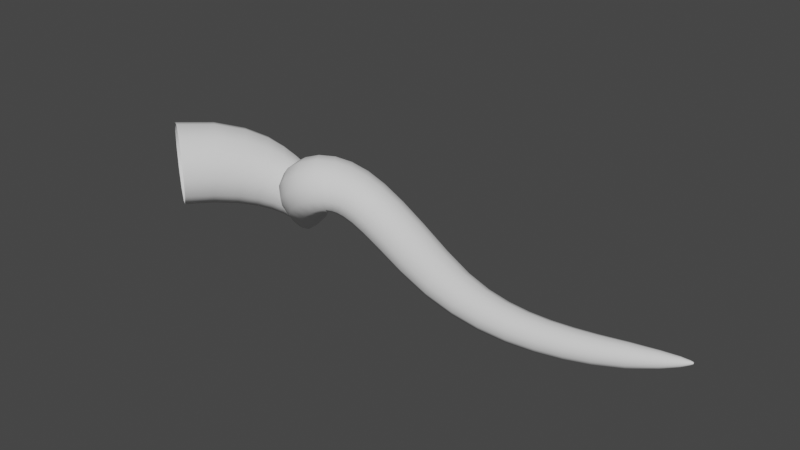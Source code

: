 # Source: Vine01.blend  (saved by Blender 2.92.15; exported with 4.5.12 LTS)
import bpy
from mathutils import Matrix  # noqa: F401  (used for matrix-valued properties, if any)

bpy.ops.wm.read_factory_settings(use_empty=True)
scene = bpy.context.scene
scene.name = 'Scene'

# ---- collections
col_collection = bpy.data.collections.new('Collection'); scene.collection.children.link(col_collection)

# ---- world
world_world = bpy.data.worlds.new('World'); scene.world = world_world
world_world.use_nodes = True; world_world.node_tree.nodes.clear()
_N = world_world.node_tree.nodes; _L = world_world.node_tree.links
n0 = _N.new('ShaderNodeOutputWorld'); n0.name = 'World Output'; n0.location = (300, 300)
n1 = _N.new('ShaderNodeBackground'); n1.name = 'Background'; n1.location = (10, 300)
n1.inputs[0].default_value = (0.05088, 0.05088, 0.05088, 1.0)
_L.new(n1.outputs[0], n0.inputs[0])
n0.is_active_output = True
world_world.color = (0.05088, 0.05088, 0.05088)
world_world.use_sun_shadow = False
world_world.sun_shadow_jitter_overblur = 0.0

# ---- meshes
me_beziercurve = bpy.data.meshes.new('BezierCurve')
me_beziercurve.from_pydata([(-1.247, 0.1798, 0.1798), (-1.14, 0.1034, 0.3115), (-0.9934, -0.0009534, 0.3596), (-0.847, -0.1053, 0.3115), (-0.7398, -0.1817, 0.1798), (-0.7006, -0.2097, 2.484e-07), (-0.7398, -0.1817, -0.1798), (-0.847, -0.1053, -0.3115), (-0.9934, -0.0009537, -0.3596), (-1.14, 0.1034, -0.3115), (-1.247, 0.1798, -0.1798), (-1.286, 0.2078, -3.067e-07), (-1.05, 0.4325, 0.1557), (-0.9397, 0.3648, 0.2833), (-0.7983, 0.261, 0.3306), (-0.6631, 0.1485, 0.285), (-0.5699, 0.05687, 0.158), (-0.544, 0.01092, -0.01692), (-0.593, 0.0234, -0.193), (-0.7039, 0.09127, -0.3225), (-0.8468, 0.1963, -0.3701), (-0.9829, 0.3099, -0.3229), (-1.075, 0.4013, -0.1941), (-1.1, 0.446, -0.01882), (-0.8657, 0.6249, 0.09657), (-0.7595, 0.5633, 0.2155), (-0.6296, 0.4623, 0.2614), (-0.5088, 0.3472, 0.222), (-0.429, 0.2475, 0.1059), (-0.4128, 0.1903, -0.05796), (-0.4663, 0.1924, -0.2256), (-0.5757, 0.2546, -0.3503), (-0.7104, 0.36, -0.3967), (-0.8328, 0.4789, -0.3522), (-0.9095, 0.5779, -0.2303), (-0.9209, 0.6308, -0.06594), (-0.7059, 0.7519, 0.02243), (-0.61, 0.6919, 0.1323), (-0.494, 0.5957, 0.1777), (-0.3859, 0.4841, 0.1466), (-0.3165, 0.3827, 0.04279), (-0.3074, 0.3204, -0.1087), (-0.3609, 0.3183, -0.2668), (-0.4639, 0.3787, -0.3862), (-0.587, 0.4844, -0.4316), (-0.6946, 0.604, -0.3906), (-0.7567, 0.7052, -0.2784), (-0.7598, 0.7585, -0.1268), (-0.5701, 0.8218, -0.05139), (-0.4892, 0.7604, 0.05148), (-0.3853, 0.6729, 0.09816), (-0.2892, 0.5666, 0.07498), (-0.228, 0.4675, -0.01744), (-0.2222, 0.4051, -0.1579), (-0.2741, 0.4021, -0.3074), (-0.3675, 0.463, -0.4223), (-0.4767, 0.5682, -0.4668), (-0.5677, 0.6873, -0.4314), (-0.6179, 0.784, -0.3284), (-0.6176, 0.8318, -0.189), (-0.449, 0.8515, -0.116), (-0.3829, 0.7918, -0.01646), (-0.2921, 0.7109, 0.03257), (-0.2091, 0.6087, 0.01695), (-0.1585, 0.511, -0.0658), (-0.1546, 0.4507, -0.1976), (-0.2021, 0.4491, -0.3408), (-0.283, 0.5113, -0.4526), (-0.376, 0.6145, -0.4969), (-0.4496, 0.7299, -0.4669), (-0.4895, 0.8197, -0.3728), (-0.4876, 0.8635, -0.2449), (-0.331, 0.8526, -0.1667), (-0.2776, 0.8015, -0.06818), (-0.208, 0.7205, -0.01492), (-0.1428, 0.6203, -0.02316), (-0.1035, 0.5248, -0.09797), (-0.1004, 0.4669, -0.2241), (-0.1401, 0.4669, -0.3637), (-0.2053, 0.5283, -0.4731), (-0.2773, 0.6285, -0.5185), (-0.3346, 0.735, -0.4915), (-0.3627, 0.8202, -0.4071), (-0.3604, 0.8618, -0.289), (-0.2084, 0.8294, -0.1989), (-0.1753, 0.7845, -0.1002), (-0.1314, 0.7074, -0.04276), (-0.08719, 0.612, -0.04504), (-0.05944, 0.5199, -0.1145), (-0.05579, 0.4635, -0.2373), (-0.08303, 0.4623, -0.3746), (-0.1287, 0.518, -0.4807), (-0.1756, 0.6105, -0.5257), (-0.2122, 0.7088, -0.5025), (-0.2295, 0.7884, -0.4253), (-0.227, 0.8319, -0.3159), (-0.08062, 0.7817, -0.2066), (-0.07367, 0.7447, -0.1093), (-0.05776, 0.6766, -0.05125), (-0.03579, 0.5896, -0.05151), (-0.01879, 0.5026, -0.1186), (-0.01232, 0.4452, -0.2389), (-0.02308, 0.4376, -0.3721), (-0.04672, 0.4811, -0.4714), (-0.06767, 0.5608, -0.5127), (-0.08132, 0.6508, -0.4921), (-0.08564, 0.7289, -0.4218), (-0.08453, 0.7761, -0.3191), (0.04812, 0.7102, -0.1858), (0.02919, 0.6833, -0.09339), (0.0198, 0.6266, -0.03944), (0.02292, 0.5494, -0.04191), (0.03246, 0.467, -0.1087), (0.04257, 0.4055, -0.2247), (0.04825, 0.3874, -0.3501), (0.04749, 0.417, -0.4409), (0.04759, 0.4824, -0.4755), (0.05383, 0.5648, -0.4554), (0.06213, 0.6433, -0.3901), (0.06189, 0.6967, -0.2933), (0.1764, 0.6142, -0.1345), (0.1362, 0.5978, -0.0494), (0.1064, 0.5504, -0.001745), (0.09695, 0.4802, -0.007714), (0.1031, 0.3998, -0.07358), (0.1147, 0.3321, -0.1831), (0.1321, 0.3035, -0.2984), (0.1478, 0.3211, -0.3798), (0.1668, 0.3768, -0.4096), (0.191, 0.4543, -0.3896), (0.2099, 0.5337, -0.3276), (0.2066, 0.5924, -0.2357), (0.3082, 0.4929, -0.05077), (0.2478, 0.483, 0.02713), (0.2015, 0.4407, 0.06907), (0.1827, 0.373, 0.06134), (0.1869, 0.2915, -0.001315), (0.2026, 0.2193, -0.1035), (0.2216, 0.1825, -0.2085), (0.2477, 0.1927, -0.2822), (0.2835, 0.2431, -0.3096), (0.3263, 0.3188, -0.2913), (0.3577, 0.4003, -0.2329), (0.353, 0.4643, -0.1456), (0.4457, 0.3479, 0.06697), (0.3638, 0.3392, 0.1393), (0.2989, 0.2948, 0.1779), (0.2692, 0.2229, 0.172), (0.2696, 0.1368, 0.1163), (0.2866, 0.06177, 0.02334), (0.3118, 0.02408, -0.07479), (0.3479, 0.0341, -0.1462), (0.4026, 0.08491, -0.1759), (0.4691, 0.1623, -0.1617), (0.5102, 0.2464, -0.1063), (0.5011, 0.3143, -0.02267), (0.563, 0.227, 0.1807), (0.4736, 0.2183, 0.2516), (0.386, 0.1666, 0.2892), (0.3389, 0.08586, 0.2866), (0.33, -0.006267, 0.2394), (0.3469, -0.08291, 0.1568), (0.3821, -0.1191, 0.06492), (0.44, -0.1068, -0.007443), (0.5279, -0.05302, -0.04315), (0.6081, 0.02847, -0.03491), (0.6446, 0.1168, 0.01502), (0.6268, 0.1895, 0.09382), (0.6411, 0.1661, 0.2529), (0.5519, 0.1555, 0.3273), (0.4653, 0.09709, 0.3713), (0.4058, 0.006853, 0.3747), (0.3893, -0.09175, 0.3363), (0.4092, -0.1711, 0.2638), (0.4619, -0.2086, 0.1783), (0.5493, -0.196, 0.1041), (0.6438, -0.1367, 0.05986), (0.7144, -0.04737, 0.05707), (0.739, 0.04838, 0.09642), (0.7109, 0.1265, 0.168), (0.6769, 0.1485, 0.2839), (0.5957, 0.1343, 0.3667), (0.5267, 0.06885, 0.4261), (0.4846, -0.02997, 0.4471), (0.48, -0.1354, 0.4239), (0.5141, -0.219, 0.363), (0.5806, -0.2577, 0.28), (0.6649, -0.241, 0.197), (0.743, -0.1746, 0.1368), (0.7903, -0.07742, 0.1155), (0.7924, 0.02543, 0.1386), (0.7498, 0.1082, 0.2002), (0.6685, 0.1469, 0.282), (0.6105, 0.133, 0.3787), (0.5766, 0.06815, 0.4604), (0.573, -0.02982, 0.5057), (0.6002, -0.1344, 0.5023), (0.6533, -0.217, 0.4505), (0.7204, -0.2549, 0.3637), (0.7841, -0.2384, 0.2659), (0.8253, -0.1736, 0.1841), (0.8303, -0.07807, 0.1399), (0.7974, 0.02398, 0.1442), (0.7371, 0.1066, 0.1961), (0.6512, 0.1431, 0.2774), (0.6269, 0.1414, 0.3846), (0.6364, 0.0931, 0.4804), (0.6757, 0.0115, 0.5391), (0.7359, -0.08111, 0.5441), (0.8028, -0.1592, 0.4933), (0.8594, -0.2018, 0.4013), (0.889, -0.1984, 0.294), (0.8832, -0.151, 0.2), (0.8413, -0.07209, 0.1435), (0.7752, 0.01878, 0.1387), (0.7051, 0.09788, 0.1875), (0.671, 0.1583, 0.2754), (0.6758, 0.1741, 0.3821), (0.7169, 0.1447, 0.477), (0.7832, 0.07844, 0.534), (0.8588, -0.006425, 0.5368), (0.9247, -0.08641, 0.4848), (0.9628, -0.1402, 0.3935), (0.9617, -0.1546, 0.2886), (0.9214, -0.1265, 0.1969), (0.8514, -0.06295, 0.1416), (0.7716, 0.02054, 0.1372), (0.7054, 0.1019, 0.1859), (0.7356, 0.1994, 0.2538), (0.7602, 0.2276, 0.354), (0.8175, 0.2076, 0.4432), (0.8923, 0.1453, 0.4966), (0.9658, 0.0581, 0.4993), (1.019, -0.02985, 0.4513), (1.037, -0.0953, 0.3673), (1.014, -0.1221, 0.2701), (0.9571, -0.1037, 0.1842), (0.8795, -0.04435, 0.1314), (0.8036, 0.04149, 0.1259), (0.751, 0.131, 0.1704), (0.8408, 0.2459, 0.2039), (0.8785, 0.2802, 0.2967), (0.9411, 0.2621, 0.3823), (1.012, 0.1972, 0.4368), (1.072, 0.104, 0.4456), (1.105, 0.008141, 0.4075), (1.104, -0.06545, 0.3339), (1.066, -0.09838, 0.2446), (1.004, -0.0823, 0.1617), (0.932, -0.02064, 0.1067), (0.871, 0.07134, 0.09469), (0.8379, 0.1692, 0.1299), (0.9859, 0.2753, 0.1299), (1.032, 0.311, 0.2164), (1.091, 0.2926, 0.3016), (1.151, 0.2252, 0.361), (1.192, 0.1289, 0.3797), (1.203, 0.02949, 0.3544), (1.181, -0.04741, 0.2922), (1.133, -0.08229, 0.2093), (1.074, -0.06582, 0.1262), (1.015, -0.001647, 0.06531), (0.9761, 0.09399, 0.04299), (0.9653, 0.1956, 0.06641), (1.173, 0.2719, 0.04082), (1.229, 0.3058, 0.121), (1.286, 0.2879, 0.2056), (1.333, 0.2224, 0.2701), (1.351, 0.1292, 0.2994), (1.336, 0.03251, 0.2873), (1.294, -0.04315, 0.2361), (1.237, -0.07794, 0.1588), (1.18, -0.06194, 0.07496), (1.138, 0.001366, 0.007422), (1.122, 0.09536, -0.02505), (1.134, 0.1947, -0.01284), (1.423, 0.2283, -0.05454), (1.488, 0.2588, 0.01868), (1.541, 0.243, 0.1001), (1.567, 0.1853, 0.1682), (1.56, 0.1012, 0.2059), (1.521, 0.01223, 0.2046), (1.461, -0.059, 0.163), (1.397, -0.09289, 0.09119), (1.346, -0.07908, 0.0077), (1.32, -0.02058, -0.06395), (1.326, 0.06659, -0.1034), (1.364, 0.1579, -0.09973), (1.714, 0.1523, -0.1414), (1.779, 0.1808, -0.07427), (1.823, 0.1687, 0.001649), (1.835, 0.1197, 0.0674), (1.813, 0.0458, 0.1068), (1.762, -0.03472, 0.1099), (1.695, -0.1011, 0.07412), (1.631, -0.1345, 0.007306), (1.587, -0.1241, -0.0728), (1.574, -0.07207, -0.143), (1.595, 0.00652, -0.183), (1.647, 0.08889, -0.1819), (1.976, 0.08812, -0.2028), (2.032, 0.1168, -0.1393), (2.068, 0.1079, -0.06887), (2.077, 0.06435, -0.00866), (2.055, -0.003339, 0.02674), (2.009, -0.07874, 0.02798), (1.951, -0.1423, -0.007043), (1.896, -0.1758, -0.07055), (1.859, -0.1685, -0.1455), (1.85, -0.1218, -0.2101), (1.871, -0.04938, -0.2456), (1.918, 0.02772, -0.2423), (2.192, 0.05686, -0.2405), (2.235, 0.08589, -0.1789), (2.265, 0.07896, -0.1121), (2.273, 0.03862, -0.05639), (2.258, -0.02537, -0.02523), (2.223, -0.09753, -0.02708), (2.179, -0.1591, -0.06297), (2.136, -0.1925, -0.1247), (2.106, -0.1873, -0.1955), (2.097, -0.1443, -0.2551), (2.112, -0.07587, -0.2861), (2.147, -0.00202, -0.2803), (2.388, 0.04739, -0.2642), (2.419, 0.07615, -0.2038), (2.442, 0.07029, -0.1393), (2.45, 0.03211, -0.08656), (2.441, -0.02909, -0.05835), (2.419, -0.09844, -0.06241), (2.388, -0.158, -0.09892), (2.357, -0.1911, -0.1595), (2.335, -0.1873, -0.228), (2.326, -0.1465, -0.2846), (2.335, -0.08083, -0.3124), (2.357, -0.009684, -0.3044), (2.577, 0.05379, -0.2772), (2.596, 0.08128, -0.2181), (2.612, 0.07585, -0.1556), (2.619, 0.03932, -0.1051), (2.617, -0.01922, -0.07906), (2.606, -0.08537, -0.08442), (2.589, -0.142, -0.1211), (2.571, -0.1735, -0.1803), (2.557, -0.17, -0.2466), (2.549, -0.1312, -0.3006), (2.55, -0.06857, -0.326), (2.56, -0.0007753, -0.3169), (2.762, 0.07212, -0.2808), (2.77, 0.09771, -0.2239), (2.779, 0.09209, -0.1637), (2.786, 0.05706, -0.1153), (2.789, 0.001483, -0.09078), (2.788, -0.06074, -0.09678), (2.784, -0.1135, -0.1327), (2.777, -0.1422, -0.1898), (2.77, -0.1379, -0.2529), (2.762, -0.1011, -0.304), (2.758, -0.04249, -0.3282), (2.757, 0.02107, -0.3193), (2.943, 0.09939, -0.2765), (2.942, 0.1225, -0.2225), (2.945, 0.1165, -0.1651), (2.951, 0.08299, -0.1189), (2.959, 0.03071, -0.09568), (2.966, -0.02708, -0.1017), (2.972, -0.07532, -0.136), (2.974, -0.1007, -0.1902), (2.972, -0.09551, -0.2498), (2.965, -0.0608, -0.2979), (2.956, -0.00635, -0.3209), (2.948, 0.0524, -0.3128), (3.117, 0.1309, -0.2646), (3.11, 0.1513, -0.2148), (3.109, 0.145, -0.1616), (3.115, 0.1139, -0.1188), (3.125, 0.06604, -0.09729), (3.137, 0.01368, -0.1028), (3.148, -0.02937, -0.1345), (3.156, -0.05111, -0.1843), (3.158, -0.04528, -0.2388), (3.153, -0.01325, -0.283), (3.142, 0.03606, -0.3044), (3.128, 0.08891, -0.2975), (3.33, 0.1746, -0.2381), (3.323, 0.1914, -0.1958), (3.323, 0.1858, -0.1507), (3.329, 0.1596, -0.1145), (3.339, 0.1198, -0.09638), (3.352, 0.07647, -0.1009), (3.363, 0.04084, -0.1273), (3.371, 0.02255, -0.1691), (3.372, 0.02707, -0.2153), (3.367, 0.05364, -0.2531), (3.355, 0.09494, -0.2717), (3.342, 0.1394, -0.2661), (3.537, 0.212, -0.1993), (3.53, 0.2231, -0.1705), (3.528, 0.2189, -0.1393), (3.532, 0.2005, -0.1142), (3.54, 0.1731, -0.1017), (3.55, 0.1439, -0.1049), (3.56, 0.1205, -0.123), (3.568, 0.109, -0.1513), (3.57, 0.1126, -0.1824), (3.566, 0.1307, -0.2081), (3.558, 0.1584, -0.2212), (3.547, 0.1883, -0.218), (3.669, 0.2313, -0.1669), (3.664, 0.2377, -0.1503), (3.662, 0.2351, -0.1322), (3.664, 0.2242, -0.1175), (3.669, 0.2081, -0.1103), (3.675, 0.1912, -0.1122), (3.682, 0.178, -0.1227), (3.686, 0.1717, -0.139), (3.688, 0.1741, -0.1568), (3.686, 0.1846, -0.1715), (3.682, 0.2005, -0.1791), (3.675, 0.2176, -0.1775), (3.734, 0.2352, -0.1456), (3.732, 0.238, -0.1383), (3.731, 0.2369, -0.1303), (3.731, 0.232, -0.1238), (3.733, 0.2248, -0.1206), (3.736, 0.2173, -0.1215), (3.738, 0.2114, -0.1262), (3.741, 0.2086, -0.1334), (3.741, 0.2098, -0.1412), (3.741, 0.2144, -0.1477), (3.739, 0.2215, -0.151), (3.736, 0.2291, -0.1503), (3.753, 0.2338, -0.1374), (3.752, 0.235, -0.1342), (3.751, 0.2345, -0.1307), (3.752, 0.2324, -0.1279), (3.752, 0.2292, -0.1265), (3.753, 0.2259, -0.1268), (3.755, 0.2232, -0.1289), (3.755, 0.222, -0.1321), (3.756, 0.2225, -0.1356), (3.756, 0.2246, -0.1384), (3.755, 0.2278, -0.1399), (3.754, 0.2311, -0.1395)], [], [(0, 12, 23, 11), (1, 13, 12, 0), (2, 14, 13, 1), (3, 15, 14, 2), (4, 16, 15, 3), (5, 17, 16, 4), (6, 18, 17, 5), (7, 19, 18, 6), (8, 20, 19, 7), (9, 21, 20, 8), (10, 22, 21, 9), (11, 23, 22, 10), (12, 24, 35, 23), (13, 25, 24, 12), (14, 26, 25, 13), (15, 27, 26, 14), (16, 28, 27, 15), (17, 29, 28, 16), (18, 30, 29, 17), (19, 31, 30, 18), (20, 32, 31, 19), (21, 33, 32, 20), (22, 34, 33, 21), (23, 35, 34, 22), (24, 36, 47, 35), (25, 37, 36, 24), (26, 38, 37, 25), (27, 39, 38, 26), (28, 40, 39, 27), (29, 41, 40, 28), (30, 42, 41, 29), (31, 43, 42, 30), (32, 44, 43, 31), (33, 45, 44, 32), (34, 46, 45, 33), (35, 47, 46, 34), (36, 48, 59, 47), (37, 49, 48, 36), (38, 50, 49, 37), (39, 51, 50, 38), (40, 52, 51, 39), (41, 53, 52, 40), (42, 54, 53, 41), (43, 55, 54, 42), (44, 56, 55, 43), (45, 57, 56, 44), (46, 58, 57, 45), (47, 59, 58, 46), (48, 60, 71, 59), (49, 61, 60, 48), (50, 62, 61, 49), (51, 63, 62, 50), (52, 64, 63, 51), (53, 65, 64, 52), (54, 66, 65, 53), (55, 67, 66, 54), (56, 68, 67, 55), (57, 69, 68, 56), (58, 70, 69, 57), (59, 71, 70, 58), (60, 72, 83, 71), (61, 73, 72, 60), (62, 74, 73, 61), (63, 75, 74, 62), (64, 76, 75, 63), (65, 77, 76, 64), (66, 78, 77, 65), (67, 79, 78, 66), (68, 80, 79, 67), (69, 81, 80, 68), (70, 82, 81, 69), (71, 83, 82, 70), (72, 84, 95, 83), (73, 85, 84, 72), (74, 86, 85, 73), (75, 87, 86, 74), (76, 88, 87, 75), (77, 89, 88, 76), (78, 90, 89, 77), (79, 91, 90, 78), (80, 92, 91, 79), (81, 93, 92, 80), (82, 94, 93, 81), (83, 95, 94, 82), (84, 96, 107, 95), (85, 97, 96, 84), (86, 98, 97, 85), (87, 99, 98, 86), (88, 100, 99, 87), (89, 101, 100, 88), (90, 102, 101, 89), (91, 103, 102, 90), (92, 104, 103, 91), (93, 105, 104, 92), (94, 106, 105, 93), (95, 107, 106, 94), (96, 108, 119, 107), (97, 109, 108, 96), (98, 110, 109, 97), (99, 111, 110, 98), (100, 112, 111, 99), (101, 113, 112, 100), (102, 114, 113, 101), (103, 115, 114, 102), (104, 116, 115, 103), (105, 117, 116, 104), (106, 118, 117, 105), (107, 119, 118, 106), (108, 120, 131, 119), (109, 121, 120, 108), (110, 122, 121, 109), (111, 123, 122, 110), (112, 124, 123, 111), (113, 125, 124, 112), (114, 126, 125, 113), (115, 127, 126, 114), (116, 128, 127, 115), (117, 129, 128, 116), (118, 130, 129, 117), (119, 131, 130, 118), (120, 132, 143, 131), (121, 133, 132, 120), (122, 134, 133, 121), (123, 135, 134, 122), (124, 136, 135, 123), (125, 137, 136, 124), (126, 138, 137, 125), (127, 139, 138, 126), (128, 140, 139, 127), (129, 141, 140, 128), (130, 142, 141, 129), (131, 143, 142, 130), (132, 144, 155, 143), (133, 145, 144, 132), (134, 146, 145, 133), (135, 147, 146, 134), (136, 148, 147, 135), (137, 149, 148, 136), (138, 150, 149, 137), (139, 151, 150, 138), (140, 152, 151, 139), (141, 153, 152, 140), (142, 154, 153, 141), (143, 155, 154, 142), (144, 156, 167, 155), (145, 157, 156, 144), (146, 158, 157, 145), (147, 159, 158, 146), (148, 160, 159, 147), (149, 161, 160, 148), (150, 162, 161, 149), (151, 163, 162, 150), (152, 164, 163, 151), (153, 165, 164, 152), (154, 166, 165, 153), (155, 167, 166, 154), (156, 168, 179, 167), (157, 169, 168, 156), (158, 170, 169, 157), (159, 171, 170, 158), (160, 172, 171, 159), (161, 173, 172, 160), (162, 174, 173, 161), (163, 175, 174, 162), (164, 176, 175, 163), (165, 177, 176, 164), (166, 178, 177, 165), (167, 179, 178, 166), (168, 180, 191, 179), (169, 181, 180, 168), (170, 182, 181, 169), (171, 183, 182, 170), (172, 184, 183, 171), (173, 185, 184, 172), (174, 186, 185, 173), (175, 187, 186, 174), (176, 188, 187, 175), (177, 189, 188, 176), (178, 190, 189, 177), (179, 191, 190, 178), (180, 192, 203, 191), (181, 193, 192, 180), (182, 194, 193, 181), (183, 195, 194, 182), (184, 196, 195, 183), (185, 197, 196, 184), (186, 198, 197, 185), (187, 199, 198, 186), (188, 200, 199, 187), (189, 201, 200, 188), (190, 202, 201, 189), (191, 203, 202, 190), (192, 204, 215, 203), (193, 205, 204, 192), (194, 206, 205, 193), (195, 207, 206, 194), (196, 208, 207, 195), (197, 209, 208, 196), (198, 210, 209, 197), (199, 211, 210, 198), (200, 212, 211, 199), (201, 213, 212, 200), (202, 214, 213, 201), (203, 215, 214, 202), (204, 216, 227, 215), (205, 217, 216, 204), (206, 218, 217, 205), (207, 219, 218, 206), (208, 220, 219, 207), (209, 221, 220, 208), (210, 222, 221, 209), (211, 223, 222, 210), (212, 224, 223, 211), (213, 225, 224, 212), (214, 226, 225, 213), (215, 227, 226, 214), (216, 228, 239, 227), (217, 229, 228, 216), (218, 230, 229, 217), (219, 231, 230, 218), (220, 232, 231, 219), (221, 233, 232, 220), (222, 234, 233, 221), (223, 235, 234, 222), (224, 236, 235, 223), (225, 237, 236, 224), (226, 238, 237, 225), (227, 239, 238, 226), (228, 240, 251, 239), (229, 241, 240, 228), (230, 242, 241, 229), (231, 243, 242, 230), (232, 244, 243, 231), (233, 245, 244, 232), (234, 246, 245, 233), (235, 247, 246, 234), (236, 248, 247, 235), (237, 249, 248, 236), (238, 250, 249, 237), (239, 251, 250, 238), (240, 252, 263, 251), (241, 253, 252, 240), (242, 254, 253, 241), (243, 255, 254, 242), (244, 256, 255, 243), (245, 257, 256, 244), (246, 258, 257, 245), (247, 259, 258, 246), (248, 260, 259, 247), (249, 261, 260, 248), (250, 262, 261, 249), (251, 263, 262, 250), (252, 264, 275, 263), (253, 265, 264, 252), (254, 266, 265, 253), (255, 267, 266, 254), (256, 268, 267, 255), (257, 269, 268, 256), (258, 270, 269, 257), (259, 271, 270, 258), (260, 272, 271, 259), (261, 273, 272, 260), (262, 274, 273, 261), (263, 275, 274, 262), (264, 276, 287, 275), (265, 277, 276, 264), (266, 278, 277, 265), (267, 279, 278, 266), (268, 280, 279, 267), (269, 281, 280, 268), (270, 282, 281, 269), (271, 283, 282, 270), (272, 284, 283, 271), (273, 285, 284, 272), (274, 286, 285, 273), (275, 287, 286, 274), (276, 288, 299, 287), (277, 289, 288, 276), (278, 290, 289, 277), (279, 291, 290, 278), (280, 292, 291, 279), (281, 293, 292, 280), (282, 294, 293, 281), (283, 295, 294, 282), (284, 296, 295, 283), (285, 297, 296, 284), (286, 298, 297, 285), (287, 299, 298, 286), (288, 300, 311, 299), (289, 301, 300, 288), (290, 302, 301, 289), (291, 303, 302, 290), (292, 304, 303, 291), (293, 305, 304, 292), (294, 306, 305, 293), (295, 307, 306, 294), (296, 308, 307, 295), (297, 309, 308, 296), (298, 310, 309, 297), (299, 311, 310, 298), (300, 312, 323, 311), (301, 313, 312, 300), (302, 314, 313, 301), (303, 315, 314, 302), (304, 316, 315, 303), (305, 317, 316, 304), (306, 318, 317, 305), (307, 319, 318, 306), (308, 320, 319, 307), (309, 321, 320, 308), (310, 322, 321, 309), (311, 323, 322, 310), (312, 324, 335, 323), (313, 325, 324, 312), (314, 326, 325, 313), (315, 327, 326, 314), (316, 328, 327, 315), (317, 329, 328, 316), (318, 330, 329, 317), (319, 331, 330, 318), (320, 332, 331, 319), (321, 333, 332, 320), (322, 334, 333, 321), (323, 335, 334, 322), (324, 336, 347, 335), (325, 337, 336, 324), (326, 338, 337, 325), (327, 339, 338, 326), (328, 340, 339, 327), (329, 341, 340, 328), (330, 342, 341, 329), (331, 343, 342, 330), (332, 344, 343, 331), (333, 345, 344, 332), (334, 346, 345, 333), (335, 347, 346, 334), (336, 348, 359, 347), (337, 349, 348, 336), (338, 350, 349, 337), (339, 351, 350, 338), (340, 352, 351, 339), (341, 353, 352, 340), (342, 354, 353, 341), (343, 355, 354, 342), (344, 356, 355, 343), (345, 357, 356, 344), (346, 358, 357, 345), (347, 359, 358, 346), (348, 360, 371, 359), (349, 361, 360, 348), (350, 362, 361, 349), (351, 363, 362, 350), (352, 364, 363, 351), (353, 365, 364, 352), (354, 366, 365, 353), (355, 367, 366, 354), (356, 368, 367, 355), (357, 369, 368, 356), (358, 370, 369, 357), (359, 371, 370, 358), (360, 372, 383, 371), (361, 373, 372, 360), (362, 374, 373, 361), (363, 375, 374, 362), (364, 376, 375, 363), (365, 377, 376, 364), (366, 378, 377, 365), (367, 379, 378, 366), (368, 380, 379, 367), (369, 381, 380, 368), (370, 382, 381, 369), (371, 383, 382, 370), (372, 384, 395, 383), (373, 385, 384, 372), (374, 386, 385, 373), (375, 387, 386, 374), (376, 388, 387, 375), (377, 389, 388, 376), (378, 390, 389, 377), (379, 391, 390, 378), (380, 392, 391, 379), (381, 393, 392, 380), (382, 394, 393, 381), (383, 395, 394, 382), (384, 396, 407, 395), (385, 397, 396, 384), (386, 398, 397, 385), (387, 399, 398, 386), (388, 400, 399, 387), (389, 401, 400, 388), (390, 402, 401, 389), (391, 403, 402, 390), (392, 404, 403, 391), (393, 405, 404, 392), (394, 406, 405, 393), (395, 407, 406, 394), (396, 408, 419, 407), (397, 409, 408, 396), (398, 410, 409, 397), (399, 411, 410, 398), (400, 412, 411, 399), (401, 413, 412, 400), (402, 414, 413, 401), (403, 415, 414, 402), (404, 416, 415, 403), (405, 417, 416, 404), (406, 418, 417, 405), (407, 419, 418, 406), (408, 420, 431, 419), (409, 421, 420, 408), (410, 422, 421, 409), (411, 423, 422, 410), (412, 424, 423, 411), (413, 425, 424, 412), (414, 426, 425, 413), (415, 427, 426, 414), (416, 428, 427, 415), (417, 429, 428, 416), (418, 430, 429, 417), (419, 431, 430, 418), (420, 432, 443, 431), (421, 433, 432, 420), (422, 434, 433, 421), (423, 435, 434, 422), (424, 436, 435, 423), (425, 437, 436, 424), (426, 438, 437, 425), (427, 439, 438, 426), (428, 440, 439, 427), (429, 441, 440, 428), (430, 442, 441, 429), (431, 443, 442, 430)])
me_beziercurve.polygons.foreach_set('use_smooth', [True] * 432)
_uv = me_beziercurve.uv_layers.new(name='UVMap')
_uv.uv.foreach_set('vector', [0.001454, -0.00145, 0.001374, 0.02633, 0.08471, 0.02657, 0.08479, -0.001208, 0.9181, 0.001212, 0.918, 0.02899, 1.001, 0.02923, 1.001, 0.001454, 0.8348, 0.0009702, 0.8347, 0.02875, 0.918, 0.02899, 0.9181, 0.001212, 0.7515, 0.0007282, 0.7514, 0.02851, 0.8347, 0.02875, 0.8348, 0.0009702, 0.6681, 0.0004862, 0.668, 0.02826, 0.7514, 0.02851, 0.7515, 0.0007282, 0.5848, 0.0002441, 0.5847, 0.02802, 0.668, 0.02826, 0.6681, 0.0004862, 0.5015, 2.116e-06, 0.5014, 0.02778, 0.5847, 0.02802, 0.5848, 0.0002441, 0.4181, -0.0002399, 0.418, 0.02754, 0.5014, 0.02778, 0.5015, 2.116e-06, 0.3348, -0.000482, 0.3347, 0.0273, 0.418, 0.02754, 0.4181, -0.0002399, 0.2515, -0.000724, 0.2514, 0.02705, 0.3347, 0.0273, 0.3348, -0.000482, 0.1681, -0.000966, 0.168, 0.02681, 0.2514, 0.02705, 0.2515, -0.000724, 0.08479, -0.001208, 0.08471, 0.02657, 0.168, 0.02681, 0.1681, -0.000966, 0.001374, 0.02633, 0.001293, 0.05411, 0.08463, 0.05435, 0.08471, 0.02657, 0.918, 0.02899, 0.918, 0.05677, 1.001, 0.05701, 1.001, 0.02923, 0.8347, 0.02875, 0.8346, 0.05653, 0.918, 0.05677, 0.918, 0.02899, 0.7514, 0.02851, 0.7513, 0.05628, 0.8346, 0.05653, 0.8347, 0.02875, 0.668, 0.02826, 0.668, 0.05604, 0.7513, 0.05628, 0.7514, 0.02851, 0.5847, 0.02802, 0.5846, 0.0558, 0.668, 0.05604, 0.668, 0.02826, 0.5014, 0.02778, 0.5013, 0.05556, 0.5846, 0.0558, 0.5847, 0.02802, 0.418, 0.02754, 0.418, 0.05532, 0.5013, 0.05556, 0.5014, 0.02778, 0.3347, 0.0273, 0.3346, 0.05507, 0.418, 0.05532, 0.418, 0.02754, 0.2514, 0.02705, 0.2513, 0.05483, 0.3346, 0.05507, 0.3347, 0.0273, 0.168, 0.02681, 0.168, 0.05459, 0.2513, 0.05483, 0.2514, 0.02705, 0.08471, 0.02657, 0.08463, 0.05435, 0.168, 0.05459, 0.168, 0.02681, 0.001293, 0.05411, 0.001212, 0.08188, 0.08455, 0.08212, 0.08463, 0.05435, 0.918, 0.05677, 0.9179, 0.08455, 1.001, 0.08479, 1.001, 0.05701, 0.8346, 0.05653, 0.8345, 0.0843, 0.9179, 0.08455, 0.918, 0.05677, 0.7513, 0.05628, 0.7512, 0.08406, 0.8345, 0.0843, 0.8346, 0.05653, 0.668, 0.05604, 0.6679, 0.08382, 0.7512, 0.08406, 0.7513, 0.05628, 0.5846, 0.0558, 0.5845, 0.08358, 0.6679, 0.08382, 0.668, 0.05604, 0.5013, 0.05556, 0.5012, 0.08334, 0.5845, 0.08358, 0.5846, 0.0558, 0.418, 0.05532, 0.4179, 0.08309, 0.5012, 0.08334, 0.5013, 0.05556, 0.3346, 0.05507, 0.3345, 0.08285, 0.4179, 0.08309, 0.418, 0.05532, 0.2513, 0.05483, 0.2512, 0.08261, 0.3345, 0.08285, 0.3346, 0.05507, 0.168, 0.05459, 0.1679, 0.08237, 0.2512, 0.08261, 0.2513, 0.05483, 0.08463, 0.05435, 0.08455, 0.08212, 0.1679, 0.08237, 0.168, 0.05459, 0.001212, 0.08188, 0.001132, 0.1097, 0.08446, 0.1099, 0.08455, 0.08212, 0.9179, 0.08455, 0.9178, 0.1123, 1.001, 0.1126, 1.001, 0.08479, 0.8345, 0.0843, 0.8345, 0.1121, 0.9178, 0.1123, 0.9179, 0.08455, 0.7512, 0.08406, 0.7511, 0.1118, 0.8345, 0.1121, 0.8345, 0.0843, 0.6679, 0.08382, 0.6678, 0.1116, 0.7511, 0.1118, 0.7512, 0.08406, 0.5845, 0.08358, 0.5845, 0.1114, 0.6678, 0.1116, 0.6679, 0.08382, 0.5012, 0.08334, 0.5011, 0.1111, 0.5845, 0.1114, 0.5845, 0.08358, 0.4179, 0.08309, 0.4178, 0.1109, 0.5011, 0.1111, 0.5012, 0.08334, 0.3345, 0.08285, 0.3345, 0.1106, 0.4178, 0.1109, 0.4179, 0.08309, 0.2512, 0.08261, 0.2511, 0.1104, 0.3345, 0.1106, 0.3345, 0.08285, 0.1679, 0.08237, 0.1678, 0.1101, 0.2511, 0.1104, 0.2512, 0.08261, 0.08455, 0.08212, 0.08446, 0.1099, 0.1678, 0.1101, 0.1679, 0.08237, 0.001132, 0.1097, 0.001051, 0.1374, 0.08438, 0.1377, 0.08446, 0.1099, 0.9178, 0.1123, 0.9177, 0.1401, 1.001, 0.1403, 1.001, 0.1126, 0.8345, 0.1121, 0.8344, 0.1399, 0.9177, 0.1401, 0.9178, 0.1123, 0.7511, 0.1118, 0.751, 0.1396, 0.8344, 0.1399, 0.8345, 0.1121, 0.6678, 0.1116, 0.6677, 0.1394, 0.751, 0.1396, 0.7511, 0.1118, 0.5845, 0.1114, 0.5844, 0.1391, 0.6677, 0.1394, 0.6678, 0.1116, 0.5011, 0.1111, 0.501, 0.1389, 0.5844, 0.1391, 0.5845, 0.1114, 0.4178, 0.1109, 0.4177, 0.1386, 0.501, 0.1389, 0.5011, 0.1111, 0.3345, 0.1106, 0.3344, 0.1384, 0.4177, 0.1386, 0.4178, 0.1109, 0.2511, 0.1104, 0.251, 0.1382, 0.3344, 0.1384, 0.3345, 0.1106, 0.1678, 0.1101, 0.1677, 0.1379, 0.251, 0.1382, 0.2511, 0.1104, 0.08446, 0.1099, 0.08438, 0.1377, 0.1677, 0.1379, 0.1678, 0.1101, 0.001051, 0.1374, 0.0009702, 0.1652, 0.0843, 0.1655, 0.08438, 0.1377, 0.9177, 0.1401, 0.9176, 0.1679, 1.001, 0.1681, 1.001, 0.1403, 0.8344, 0.1399, 0.8343, 0.1676, 0.9176, 0.1679, 0.9177, 0.1401, 0.751, 0.1396, 0.751, 0.1674, 0.8343, 0.1676, 0.8344, 0.1399, 0.6677, 0.1394, 0.6676, 0.1672, 0.751, 0.1674, 0.751, 0.1396, 0.5844, 0.1391, 0.5843, 0.1669, 0.6676, 0.1672, 0.6677, 0.1394, 0.501, 0.1389, 0.501, 0.1667, 0.5843, 0.1669, 0.5844, 0.1391, 0.4177, 0.1386, 0.4176, 0.1664, 0.501, 0.1667, 0.501, 0.1389, 0.3344, 0.1384, 0.3343, 0.1662, 0.4176, 0.1664, 0.4177, 0.1386, 0.251, 0.1382, 0.251, 0.1659, 0.3343, 0.1662, 0.3344, 0.1384, 0.1677, 0.1379, 0.1676, 0.1657, 0.251, 0.1659, 0.251, 0.1382, 0.08438, 0.1377, 0.0843, 0.1655, 0.1676, 0.1657, 0.1677, 0.1379, 0.0009702, 0.1652, 0.0008896, 0.193, 0.08422, 0.1932, 0.0843, 0.1655, 0.9176, 0.1679, 0.9176, 0.1957, 1.001, 0.1959, 1.001, 0.1681, 0.8343, 0.1676, 0.8342, 0.1954, 0.9176, 0.1957, 0.9176, 0.1679, 0.751, 0.1674, 0.7509, 0.1952, 0.8342, 0.1954, 0.8343, 0.1676, 0.6676, 0.1672, 0.6676, 0.1949, 0.7509, 0.1952, 0.751, 0.1674, 0.5843, 0.1669, 0.5842, 0.1947, 0.6676, 0.1949, 0.6676, 0.1672, 0.501, 0.1667, 0.5009, 0.1944, 0.5842, 0.1947, 0.5843, 0.1669, 0.4176, 0.1664, 0.4176, 0.1942, 0.5009, 0.1944, 0.501, 0.1667, 0.3343, 0.1662, 0.3342, 0.194, 0.4176, 0.1942, 0.4176, 0.1664, 0.251, 0.1659, 0.2509, 0.1937, 0.3342, 0.194, 0.3343, 0.1662, 0.1676, 0.1657, 0.1676, 0.1935, 0.2509, 0.1937, 0.251, 0.1659, 0.0843, 0.1655, 0.08422, 0.1932, 0.1676, 0.1935, 0.1676, 0.1657, 0.0008896, 0.193, 0.0008089, 0.2208, 0.08414, 0.221, 0.08422, 0.1932, 0.9176, 0.1957, 0.9175, 0.2234, 1.001, 0.2237, 1.001, 0.1959, 0.8342, 0.1954, 0.8341, 0.2232, 0.9175, 0.2234, 0.9176, 0.1957, 0.7509, 0.1952, 0.7508, 0.2229, 0.8341, 0.2232, 0.8342, 0.1954, 0.6676, 0.1949, 0.6675, 0.2227, 0.7508, 0.2229, 0.7509, 0.1952, 0.5842, 0.1947, 0.5841, 0.2225, 0.6675, 0.2227, 0.6676, 0.1949, 0.5009, 0.1944, 0.5008, 0.2222, 0.5841, 0.2225, 0.5842, 0.1947, 0.4176, 0.1942, 0.4175, 0.222, 0.5008, 0.2222, 0.5009, 0.1944, 0.3342, 0.194, 0.3341, 0.2217, 0.4175, 0.222, 0.4176, 0.1942, 0.2509, 0.1937, 0.2508, 0.2215, 0.3341, 0.2217, 0.3342, 0.194, 0.1676, 0.1935, 0.1675, 0.2213, 0.2508, 0.2215, 0.2509, 0.1937, 0.08422, 0.1932, 0.08414, 0.221, 0.1675, 0.2213, 0.1676, 0.1935, 0.0008089, 0.2208, 0.0007282, 0.2485, 0.08406, 0.2488, 0.08414, 0.221, 0.9175, 0.2234, 0.9174, 0.2512, 1.001, 0.2515, 1.001, 0.2237, 0.8341, 0.2232, 0.8341, 0.251, 0.9174, 0.2512, 0.9175, 0.2234, 0.7508, 0.2229, 0.7507, 0.2507, 0.8341, 0.251, 0.8341, 0.2232, 0.6675, 0.2227, 0.6674, 0.2505, 0.7507, 0.2507, 0.7508, 0.2229, 0.5841, 0.2225, 0.5841, 0.2502, 0.6674, 0.2505, 0.6675, 0.2227, 0.5008, 0.2222, 0.5007, 0.25, 0.5841, 0.2502, 0.5841, 0.2225, 0.4175, 0.222, 0.4174, 0.2498, 0.5007, 0.25, 0.5008, 0.2222, 0.3341, 0.2217, 0.3341, 0.2495, 0.4174, 0.2498, 0.4175, 0.222, 0.2508, 0.2215, 0.2507, 0.2493, 0.3341, 0.2495, 0.3341, 0.2217, 0.1675, 0.2213, 0.1674, 0.249, 0.2507, 0.2493, 0.2508, 0.2215, 0.08414, 0.221, 0.08406, 0.2488, 0.1674, 0.249, 0.1675, 0.2213, 0.0007282, 0.2485, 0.0006475, 0.2763, 0.08398, 0.2766, 0.08406, 0.2488, 0.9174, 0.2512, 0.9173, 0.279, 1.001, 0.2792, 1.001, 0.2515, 0.8341, 0.251, 0.834, 0.2787, 0.9173, 0.279, 0.9174, 0.2512, 0.7507, 0.2507, 0.7506, 0.2785, 0.834, 0.2787, 0.8341, 0.251, 0.6674, 0.2505, 0.6673, 0.2783, 0.7506, 0.2785, 0.7507, 0.2507, 0.5841, 0.2502, 0.584, 0.278, 0.6673, 0.2783, 0.6674, 0.2505, 0.5007, 0.25, 0.5006, 0.2778, 0.584, 0.278, 0.5841, 0.2502, 0.4174, 0.2498, 0.4173, 0.2775, 0.5006, 0.2778, 0.5007, 0.25, 0.3341, 0.2495, 0.334, 0.2773, 0.4173, 0.2775, 0.4174, 0.2498, 0.2507, 0.2493, 0.2506, 0.2771, 0.334, 0.2773, 0.3341, 0.2495, 0.1674, 0.249, 0.1673, 0.2768, 0.2506, 0.2771, 0.2507, 0.2493, 0.08406, 0.2488, 0.08398, 0.2766, 0.1673, 0.2768, 0.1674, 0.249, 0.0006475, 0.2763, 0.0005669, 0.3041, 0.0839, 0.3043, 0.08398, 0.2766, 0.9173, 0.279, 0.9172, 0.3068, 1.001, 0.307, 1.001, 0.2792, 0.834, 0.2787, 0.8339, 0.3065, 0.9172, 0.3068, 0.9173, 0.279, 0.7506, 0.2785, 0.7506, 0.3063, 0.8339, 0.3065, 0.834, 0.2787, 0.6673, 0.2783, 0.6672, 0.306, 0.7506, 0.3063, 0.7506, 0.2785, 0.584, 0.278, 0.5839, 0.3058, 0.6672, 0.306, 0.6673, 0.2783, 0.5006, 0.2778, 0.5006, 0.3056, 0.5839, 0.3058, 0.584, 0.278, 0.4173, 0.2775, 0.4172, 0.3053, 0.5006, 0.3056, 0.5006, 0.2778, 0.334, 0.2773, 0.3339, 0.3051, 0.4172, 0.3053, 0.4173, 0.2775, 0.2506, 0.2771, 0.2506, 0.3048, 0.3339, 0.3051, 0.334, 0.2773, 0.1673, 0.2768, 0.1672, 0.3046, 0.2506, 0.3048, 0.2506, 0.2771, 0.08398, 0.2766, 0.0839, 0.3043, 0.1672, 0.3046, 0.1673, 0.2768, 0.0005669, 0.3041, 0.0004862, 0.3319, 0.08382, 0.3321, 0.0839, 0.3043, 0.9172, 0.3068, 0.9171, 0.3345, 1.0, 0.3348, 1.001, 0.307, 0.8339, 0.3065, 0.8338, 0.3343, 0.9171, 0.3345, 0.9172, 0.3068, 0.7506, 0.3063, 0.7505, 0.3341, 0.8338, 0.3343, 0.8339, 0.3065, 0.6672, 0.306, 0.6672, 0.3338, 0.7505, 0.3341, 0.7506, 0.3063, 0.5839, 0.3058, 0.5838, 0.3336, 0.6672, 0.3338, 0.6672, 0.306, 0.5006, 0.3056, 0.5005, 0.3333, 0.5838, 0.3336, 0.5839, 0.3058, 0.4172, 0.3053, 0.4172, 0.3331, 0.5005, 0.3333, 0.5006, 0.3056, 0.3339, 0.3051, 0.3338, 0.3328, 0.4172, 0.3331, 0.4172, 0.3053, 0.2506, 0.3048, 0.2505, 0.3326, 0.3338, 0.3328, 0.3339, 0.3051, 0.1672, 0.3046, 0.1672, 0.3324, 0.2505, 0.3326, 0.2506, 0.3048, 0.0839, 0.3043, 0.08382, 0.3321, 0.1672, 0.3324, 0.1672, 0.3046, 0.0004862, 0.3319, 0.0004055, 0.3597, 0.08374, 0.3599, 0.08382, 0.3321, 0.9171, 0.3345, 0.9171, 0.3623, 1.0, 0.3626, 1.0, 0.3348, 0.8338, 0.3343, 0.8337, 0.3621, 0.9171, 0.3623, 0.9171, 0.3345, 0.7505, 0.3341, 0.7504, 0.3618, 0.8337, 0.3621, 0.8338, 0.3343, 0.6672, 0.3338, 0.6671, 0.3616, 0.7504, 0.3618, 0.7505, 0.3341, 0.5838, 0.3336, 0.5837, 0.3614, 0.6671, 0.3616, 0.6672, 0.3338, 0.5005, 0.3333, 0.5004, 0.3611, 0.5837, 0.3614, 0.5838, 0.3336, 0.4172, 0.3331, 0.4171, 0.3609, 0.5004, 0.3611, 0.5005, 0.3333, 0.3338, 0.3328, 0.3337, 0.3606, 0.4171, 0.3609, 0.4172, 0.3331, 0.2505, 0.3326, 0.2504, 0.3604, 0.3337, 0.3606, 0.3338, 0.3328, 0.1672, 0.3324, 0.1671, 0.3601, 0.2504, 0.3604, 0.2505, 0.3326, 0.08382, 0.3321, 0.08374, 0.3599, 0.1671, 0.3601, 0.1672, 0.3324, 0.0004055, 0.3597, 0.0003248, 0.3874, 0.08366, 0.3877, 0.08374, 0.3599, 0.9171, 0.3623, 0.917, 0.3901, 1.0, 0.3903, 1.0, 0.3626, 0.8337, 0.3621, 0.8337, 0.3899, 0.917, 0.3901, 0.9171, 0.3623, 0.7504, 0.3618, 0.7503, 0.3896, 0.8337, 0.3899, 0.8337, 0.3621, 0.6671, 0.3616, 0.667, 0.3894, 0.7503, 0.3896, 0.7504, 0.3618, 0.5837, 0.3614, 0.5837, 0.3891, 0.667, 0.3894, 0.6671, 0.3616, 0.5004, 0.3611, 0.5003, 0.3889, 0.5837, 0.3891, 0.5837, 0.3614, 0.4171, 0.3609, 0.417, 0.3886, 0.5003, 0.3889, 0.5004, 0.3611, 0.3337, 0.3606, 0.3337, 0.3884, 0.417, 0.3886, 0.4171, 0.3609, 0.2504, 0.3604, 0.2503, 0.3882, 0.3337, 0.3884, 0.3337, 0.3606, 0.1671, 0.3601, 0.167, 0.3879, 0.2503, 0.3882, 0.2504, 0.3604, 0.08374, 0.3599, 0.08366, 0.3877, 0.167, 0.3879, 0.1671, 0.3601, 0.0003248, 0.3874, 0.0002441, 0.4152, 0.08358, 0.4155, 0.08366, 0.3877, 0.917, 0.3901, 0.9169, 0.4179, 1.0, 0.4181, 1.0, 0.3903, 0.8337, 0.3899, 0.8336, 0.4176, 0.9169, 0.4179, 0.917, 0.3901, 0.7503, 0.3896, 0.7502, 0.4174, 0.8336, 0.4176, 0.8337, 0.3899, 0.667, 0.3894, 0.6669, 0.4172, 0.7502, 0.4174, 0.7503, 0.3896, 0.5837, 0.3891, 0.5836, 0.4169, 0.6669, 0.4172, 0.667, 0.3894, 0.5003, 0.3889, 0.5002, 0.4167, 0.5836, 0.4169, 0.5837, 0.3891, 0.417, 0.3886, 0.4169, 0.4164, 0.5002, 0.4167, 0.5003, 0.3889, 0.3337, 0.3884, 0.3336, 0.4162, 0.4169, 0.4164, 0.417, 0.3886, 0.2503, 0.3882, 0.2502, 0.4159, 0.3336, 0.4162, 0.3337, 0.3884, 0.167, 0.3879, 0.1669, 0.4157, 0.2502, 0.4159, 0.2503, 0.3882, 0.08366, 0.3877, 0.08358, 0.4155, 0.1669, 0.4157, 0.167, 0.3879, 0.0002441, 0.4152, 0.0001635, 0.443, 0.0835, 0.4432, 0.08358, 0.4155, 0.9169, 0.4179, 0.9168, 0.4457, 1.0, 0.4459, 1.0, 0.4181, 0.8336, 0.4176, 0.8335, 0.4454, 0.9168, 0.4457, 0.9169, 0.4179, 0.7502, 0.4174, 0.7502, 0.4452, 0.8335, 0.4454, 0.8336, 0.4176, 0.6669, 0.4172, 0.6668, 0.4449, 0.7502, 0.4452, 0.7502, 0.4174, 0.5836, 0.4169, 0.5835, 0.4447, 0.6668, 0.4449, 0.6669, 0.4172, 0.5002, 0.4167, 0.5002, 0.4444, 0.5835, 0.4447, 0.5836, 0.4169, 0.4169, 0.4164, 0.4168, 0.4442, 0.5002, 0.4444, 0.5002, 0.4167, 0.3336, 0.4162, 0.3335, 0.444, 0.4168, 0.4442, 0.4169, 0.4164, 0.2502, 0.4159, 0.2502, 0.4437, 0.3335, 0.444, 0.3336, 0.4162, 0.1669, 0.4157, 0.1668, 0.4435, 0.2502, 0.4437, 0.2502, 0.4159, 0.08358, 0.4155, 0.0835, 0.4432, 0.1668, 0.4435, 0.1669, 0.4157, 0.0001635, 0.443, 8.279e-05, 0.4708, 0.08342, 0.471, 0.0835, 0.4432, 0.9168, 0.4457, 0.9167, 0.4734, 1.0, 0.4737, 1.0, 0.4459, 0.8335, 0.4454, 0.8334, 0.4732, 0.9167, 0.4734, 0.9168, 0.4457, 0.7502, 0.4452, 0.7501, 0.4729, 0.8334, 0.4732, 0.8335, 0.4454, 0.6668, 0.4449, 0.6667, 0.4727, 0.7501, 0.4729, 0.7502, 0.4452, 0.5835, 0.4447, 0.5834, 0.4725, 0.6667, 0.4727, 0.6668, 0.4449, 0.5002, 0.4444, 0.5001, 0.4722, 0.5834, 0.4725, 0.5835, 0.4447, 0.4168, 0.4442, 0.4167, 0.472, 0.5001, 0.4722, 0.5002, 0.4444, 0.3335, 0.444, 0.3334, 0.4717, 0.4167, 0.472, 0.4168, 0.4442, 0.2502, 0.4437, 0.2501, 0.4715, 0.3334, 0.4717, 0.3335, 0.444, 0.1668, 0.4435, 0.1667, 0.4713, 0.2501, 0.4715, 0.2502, 0.4437, 0.0835, 0.4432, 0.08342, 0.471, 0.1667, 0.4713, 0.1668, 0.4435, 8.279e-05, 0.4708, 2.116e-06, 0.4985, 0.08334, 0.4988, 0.08342, 0.471, 0.9167, 0.4734, 0.9167, 0.5012, 1.0, 0.5015, 1.0, 0.4737, 0.8334, 0.4732, 0.8333, 0.501, 0.9167, 0.5012, 0.9167, 0.4734, 0.7501, 0.4729, 0.75, 0.5007, 0.8333, 0.501, 0.8334, 0.4732, 0.6667, 0.4727, 0.6667, 0.5005, 0.75, 0.5007, 0.7501, 0.4729, 0.5834, 0.4725, 0.5833, 0.5002, 0.6667, 0.5005, 0.6667, 0.4727, 0.5001, 0.4722, 0.5, 0.5, 0.5833, 0.5002, 0.5834, 0.4725, 0.4167, 0.472, 0.4167, 0.4998, 0.5, 0.5, 0.5001, 0.4722, 0.3334, 0.4717, 0.3333, 0.4995, 0.4167, 0.4998, 0.4167, 0.472, 0.2501, 0.4715, 0.25, 0.4993, 0.3333, 0.4995, 0.3334, 0.4717, 0.1667, 0.4713, 0.1667, 0.499, 0.25, 0.4993, 0.2501, 0.4715, 0.08342, 0.471, 0.08334, 0.4988, 0.1667, 0.499, 0.1667, 0.4713, 2.116e-06, 0.4985, -7.856e-05, 0.5263, 0.08325, 0.5266, 0.08334, 0.4988, 0.9167, 0.5012, 0.9166, 0.529, 0.9999, 0.5292, 1.0, 0.5015, 0.8333, 0.501, 0.8333, 0.5287, 0.9166, 0.529, 0.9167, 0.5012, 0.75, 0.5007, 0.7499, 0.5285, 0.8333, 0.5287, 0.8333, 0.501, 0.6667, 0.5005, 0.6666, 0.5283, 0.7499, 0.5285, 0.75, 0.5007, 0.5833, 0.5002, 0.5833, 0.528, 0.6666, 0.5283, 0.6667, 0.5005, 0.5, 0.5, 0.4999, 0.5278, 0.5833, 0.528, 0.5833, 0.5002, 0.4167, 0.4998, 0.4166, 0.5275, 0.4999, 0.5278, 0.5, 0.5, 0.3333, 0.4995, 0.3333, 0.5273, 0.4166, 0.5275, 0.4167, 0.4998, 0.25, 0.4993, 0.2499, 0.5271, 0.3333, 0.5273, 0.3333, 0.4995, 0.1667, 0.499, 0.1666, 0.5268, 0.2499, 0.5271, 0.25, 0.4993, 0.08334, 0.4988, 0.08325, 0.5266, 0.1666, 0.5268, 0.1667, 0.499, -7.856e-05, 0.5263, -0.0001593, 0.5541, 0.08317, 0.5543, 0.08325, 0.5266, 0.9166, 0.529, 0.9165, 0.5568, 0.9998, 0.557, 0.9999, 0.5292, 0.8333, 0.5287, 0.8332, 0.5565, 0.9165, 0.5568, 0.9166, 0.529, 0.7499, 0.5285, 0.7498, 0.5563, 0.8332, 0.5565, 0.8333, 0.5287, 0.6666, 0.5283, 0.6665, 0.556, 0.7498, 0.5563, 0.7499, 0.5285, 0.5833, 0.528, 0.5832, 0.5558, 0.6665, 0.556, 0.6666, 0.5283, 0.4999, 0.5278, 0.4998, 0.5556, 0.5832, 0.5558, 0.5833, 0.528, 0.4166, 0.5275, 0.4165, 0.5553, 0.4998, 0.5556, 0.4999, 0.5278, 0.3333, 0.5273, 0.3332, 0.5551, 0.4165, 0.5553, 0.4166, 0.5275, 0.2499, 0.5271, 0.2498, 0.5548, 0.3332, 0.5551, 0.3333, 0.5273, 0.1666, 0.5268, 0.1665, 0.5546, 0.2498, 0.5548, 0.2499, 0.5271, 0.08325, 0.5266, 0.08317, 0.5543, 0.1665, 0.5546, 0.1666, 0.5268, -0.0001593, 0.5541, -0.0002399, 0.5819, 0.08309, 0.5821, 0.08317, 0.5543, 0.9165, 0.5568, 0.9164, 0.5845, 0.9998, 0.5848, 0.9998, 0.557, 0.8332, 0.5565, 0.8331, 0.5843, 0.9164, 0.5845, 0.9165, 0.5568, 0.7498, 0.5563, 0.7498, 0.5841, 0.8331, 0.5843, 0.8332, 0.5565, 0.6665, 0.556, 0.6664, 0.5838, 0.7498, 0.5841, 0.7498, 0.5563, 0.5832, 0.5558, 0.5831, 0.5836, 0.6664, 0.5838, 0.6665, 0.556, 0.4998, 0.5556, 0.4998, 0.5833, 0.5831, 0.5836, 0.5832, 0.5558, 0.4165, 0.5553, 0.4164, 0.5831, 0.4998, 0.5833, 0.4998, 0.5556, 0.3332, 0.5551, 0.3331, 0.5828, 0.4164, 0.5831, 0.4165, 0.5553, 0.2498, 0.5548, 0.2498, 0.5826, 0.3331, 0.5828, 0.3332, 0.5551, 0.1665, 0.5546, 0.1664, 0.5824, 0.2498, 0.5826, 0.2498, 0.5548, 0.08317, 0.5543, 0.08309, 0.5821, 0.1664, 0.5824, 0.1665, 0.5546, -0.0002399, 0.5819, -0.0003206, 0.6097, 0.08301, 0.6099, 0.08309, 0.5821, 0.9164, 0.5845, 0.9163, 0.6123, 0.9997, 0.6126, 0.9998, 0.5848, 0.8331, 0.5843, 0.833, 0.6121, 0.9163, 0.6123, 0.9164, 0.5845, 0.7498, 0.5841, 0.7497, 0.6118, 0.833, 0.6121, 0.8331, 0.5843, 0.6664, 0.5838, 0.6663, 0.6116, 0.7497, 0.6118, 0.7498, 0.5841, 0.5831, 0.5836, 0.583, 0.6114, 0.6663, 0.6116, 0.6664, 0.5838, 0.4998, 0.5833, 0.4997, 0.6111, 0.583, 0.6114, 0.5831, 0.5836, 0.4164, 0.5831, 0.4163, 0.6109, 0.4997, 0.6111, 0.4998, 0.5833, 0.3331, 0.5828, 0.333, 0.6106, 0.4163, 0.6109, 0.4164, 0.5831, 0.2498, 0.5826, 0.2497, 0.6104, 0.333, 0.6106, 0.3331, 0.5828, 0.1664, 0.5824, 0.1663, 0.6101, 0.2497, 0.6104, 0.2498, 0.5826, 0.08309, 0.5821, 0.08301, 0.6099, 0.1663, 0.6101, 0.1664, 0.5824, -0.0003206, 0.6097, -0.0004013, 0.6374, 0.08293, 0.6377, 0.08301, 0.6099, 0.9163, 0.6123, 0.9163, 0.6401, 0.9996, 0.6403, 0.9997, 0.6126, 0.833, 0.6121, 0.8329, 0.6399, 0.9163, 0.6401, 0.9163, 0.6123, 0.7497, 0.6118, 0.7496, 0.6396, 0.8329, 0.6399, 0.833, 0.6121, 0.6663, 0.6116, 0.6663, 0.6394, 0.7496, 0.6396, 0.7497, 0.6118, 0.583, 0.6114, 0.5829, 0.6391, 0.6663, 0.6394, 0.6663, 0.6116, 0.4997, 0.6111, 0.4996, 0.6389, 0.5829, 0.6391, 0.583, 0.6114, 0.4163, 0.6109, 0.4163, 0.6386, 0.4996, 0.6389, 0.4997, 0.6111, 0.333, 0.6106, 0.3329, 0.6384, 0.4163, 0.6386, 0.4163, 0.6109, 0.2497, 0.6104, 0.2496, 0.6382, 0.3329, 0.6384, 0.333, 0.6106, 0.1663, 0.6101, 0.1663, 0.6379, 0.2496, 0.6382, 0.2497, 0.6104, 0.08301, 0.6099, 0.08293, 0.6377, 0.1663, 0.6379, 0.1663, 0.6101, -0.0004013, 0.6374, -0.000482, 0.6652, 0.08285, 0.6655, 0.08293, 0.6377, 0.9163, 0.6401, 0.9162, 0.6679, 0.9995, 0.6681, 0.9996, 0.6403, 0.8329, 0.6399, 0.8328, 0.6676, 0.9162, 0.6679, 0.9163, 0.6401, 0.7496, 0.6396, 0.7495, 0.6674, 0.8328, 0.6676, 0.8329, 0.6399, 0.6663, 0.6394, 0.6662, 0.6672, 0.7495, 0.6674, 0.7496, 0.6396, 0.5829, 0.6391, 0.5828, 0.6669, 0.6662, 0.6672, 0.6663, 0.6394, 0.4996, 0.6389, 0.4995, 0.6667, 0.5828, 0.6669, 0.5829, 0.6391, 0.4163, 0.6386, 0.4162, 0.6664, 0.4995, 0.6667, 0.4996, 0.6389, 0.3329, 0.6384, 0.3328, 0.6662, 0.4162, 0.6664, 0.4163, 0.6386, 0.2496, 0.6382, 0.2495, 0.6659, 0.3328, 0.6662, 0.3329, 0.6384, 0.1663, 0.6379, 0.1662, 0.6657, 0.2495, 0.6659, 0.2496, 0.6382, 0.08293, 0.6377, 0.08285, 0.6655, 0.1662, 0.6657, 0.1663, 0.6379, -0.000482, 0.6652, -0.0005626, 0.693, 0.08277, 0.6932, 0.08285, 0.6655, 0.9162, 0.6679, 0.9161, 0.6957, 0.9994, 0.6959, 0.9995, 0.6681, 0.8328, 0.6676, 0.8328, 0.6954, 0.9161, 0.6957, 0.9162, 0.6679, 0.7495, 0.6674, 0.7494, 0.6952, 0.8328, 0.6954, 0.8328, 0.6676, 0.6662, 0.6672, 0.6661, 0.6949, 0.7494, 0.6952, 0.7495, 0.6674, 0.5828, 0.6669, 0.5828, 0.6947, 0.6661, 0.6949, 0.6662, 0.6672, 0.4995, 0.6667, 0.4994, 0.6944, 0.5828, 0.6947, 0.5828, 0.6669, 0.4162, 0.6664, 0.4161, 0.6942, 0.4994, 0.6944, 0.4995, 0.6667, 0.3328, 0.6662, 0.3328, 0.694, 0.4161, 0.6942, 0.4162, 0.6664, 0.2495, 0.6659, 0.2494, 0.6937, 0.3328, 0.694, 0.3328, 0.6662, 0.1662, 0.6657, 0.1661, 0.6935, 0.2494, 0.6937, 0.2495, 0.6659, 0.08285, 0.6655, 0.08277, 0.6932, 0.1661, 0.6935, 0.1662, 0.6657, -0.0005626, 0.693, -0.0006433, 0.7208, 0.08269, 0.721, 0.08277, 0.6932, 0.9161, 0.6957, 0.916, 0.7234, 0.9994, 0.7237, 0.9994, 0.6959, 0.8328, 0.6954, 0.8327, 0.7232, 0.916, 0.7234, 0.9161, 0.6957, 0.7494, 0.6952, 0.7494, 0.7229, 0.8327, 0.7232, 0.8328, 0.6954, 0.6661, 0.6949, 0.666, 0.7227, 0.7494, 0.7229, 0.7494, 0.6952, 0.5828, 0.6947, 0.5827, 0.7225, 0.666, 0.7227, 0.6661, 0.6949, 0.4994, 0.6944, 0.4994, 0.7222, 0.5827, 0.7225, 0.5828, 0.6947, 0.4161, 0.6942, 0.416, 0.722, 0.4994, 0.7222, 0.4994, 0.6944, 0.3328, 0.694, 0.3327, 0.7217, 0.416, 0.722, 0.4161, 0.6942, 0.2494, 0.6937, 0.2494, 0.7215, 0.3327, 0.7217, 0.3328, 0.694, 0.1661, 0.6935, 0.166, 0.7213, 0.2494, 0.7215, 0.2494, 0.6937, 0.08277, 0.6932, 0.08269, 0.721, 0.166, 0.7213, 0.1661, 0.6935, -0.0006433, 0.7208, -0.000724, 0.7485, 0.08261, 0.7488, 0.08269, 0.721, 0.916, 0.7234, 0.9159, 0.7512, 0.9993, 0.7515, 0.9994, 0.7237, 0.8327, 0.7232, 0.8326, 0.751, 0.9159, 0.7512, 0.916, 0.7234, 0.7494, 0.7229, 0.7493, 0.7507, 0.8326, 0.751, 0.8327, 0.7232, 0.666, 0.7227, 0.6659, 0.7505, 0.7493, 0.7507, 0.7494, 0.7229, 0.5827, 0.7225, 0.5826, 0.7502, 0.6659, 0.7505, 0.666, 0.7227, 0.4994, 0.7222, 0.4993, 0.75, 0.5826, 0.7502, 0.5827, 0.7225, 0.416, 0.722, 0.4159, 0.7498, 0.4993, 0.75, 0.4994, 0.7222, 0.3327, 0.7217, 0.3326, 0.7495, 0.4159, 0.7498, 0.416, 0.722, 0.2494, 0.7215, 0.2493, 0.7493, 0.3326, 0.7495, 0.3327, 0.7217, 0.166, 0.7213, 0.1659, 0.749, 0.2493, 0.7493, 0.2494, 0.7215, 0.08269, 0.721, 0.08261, 0.7488, 0.1659, 0.749, 0.166, 0.7213, -0.000724, 0.7485, -0.0008047, 0.7763, 0.08253, 0.7766, 0.08261, 0.7488, 0.9159, 0.7512, 0.9159, 0.779, 0.9992, 0.7792, 0.9993, 0.7515, 0.8326, 0.751, 0.8325, 0.7787, 0.9159, 0.779, 0.9159, 0.7512, 0.7493, 0.7507, 0.7492, 0.7785, 0.8325, 0.7787, 0.8326, 0.751, 0.6659, 0.7505, 0.6659, 0.7783, 0.7492, 0.7785, 0.7493, 0.7507, 0.5826, 0.7502, 0.5825, 0.778, 0.6659, 0.7783, 0.6659, 0.7505, 0.4993, 0.75, 0.4992, 0.7778, 0.5825, 0.778, 0.5826, 0.7502, 0.4159, 0.7498, 0.4159, 0.7775, 0.4992, 0.7778, 0.4993, 0.75, 0.3326, 0.7495, 0.3325, 0.7773, 0.4159, 0.7775, 0.4159, 0.7498, 0.2493, 0.7493, 0.2492, 0.7771, 0.3325, 0.7773, 0.3326, 0.7495, 0.1659, 0.749, 0.1659, 0.7768, 0.2492, 0.7771, 0.2493, 0.7493, 0.08261, 0.7488, 0.08253, 0.7766, 0.1659, 0.7768, 0.1659, 0.749, -0.0008047, 0.7763, -0.0008854, 0.8041, 0.08245, 0.8043, 0.08253, 0.7766, 0.9159, 0.779, 0.9158, 0.8068, 0.9991, 0.807, 0.9992, 0.7792, 0.8325, 0.7787, 0.8324, 0.8065, 0.9158, 0.8068, 0.9159, 0.779, 0.7492, 0.7785, 0.7491, 0.8063, 0.8324, 0.8065, 0.8325, 0.7787, 0.6659, 0.7783, 0.6658, 0.806, 0.7491, 0.8063, 0.7492, 0.7785, 0.5825, 0.778, 0.5824, 0.8058, 0.6658, 0.806, 0.6659, 0.7783, 0.4992, 0.7778, 0.4991, 0.8056, 0.5824, 0.8058, 0.5825, 0.778, 0.4159, 0.7775, 0.4158, 0.8053, 0.4991, 0.8056, 0.4992, 0.7778, 0.3325, 0.7773, 0.3324, 0.8051, 0.4158, 0.8053, 0.4159, 0.7775, 0.2492, 0.7771, 0.2491, 0.8048, 0.3324, 0.8051, 0.3325, 0.7773, 0.1659, 0.7768, 0.1658, 0.8046, 0.2491, 0.8048, 0.2492, 0.7771, 0.08253, 0.7766, 0.08245, 0.8043, 0.1658, 0.8046, 0.1659, 0.7768, -0.0008854, 0.8041, -0.000966, 0.8319, 0.08237, 0.8321, 0.08245, 0.8043, 0.9158, 0.8068, 0.9157, 0.8345, 0.999, 0.8348, 0.9991, 0.807, 0.8324, 0.8065, 0.8324, 0.8343, 0.9157, 0.8345, 0.9158, 0.8068, 0.7491, 0.8063, 0.749, 0.8341, 0.8324, 0.8343, 0.8324, 0.8065, 0.6658, 0.806, 0.6657, 0.8338, 0.749, 0.8341, 0.7491, 0.8063, 0.5824, 0.8058, 0.5824, 0.8336, 0.6657, 0.8338, 0.6658, 0.806, 0.4991, 0.8056, 0.499, 0.8333, 0.5824, 0.8336, 0.5824, 0.8058, 0.4158, 0.8053, 0.4157, 0.8331, 0.499, 0.8333, 0.4991, 0.8056, 0.3324, 0.8051, 0.3324, 0.8328, 0.4157, 0.8331, 0.4158, 0.8053, 0.2491, 0.8048, 0.249, 0.8326, 0.3324, 0.8328, 0.3324, 0.8051, 0.1658, 0.8046, 0.1657, 0.8324, 0.249, 0.8326, 0.2491, 0.8048, 0.08245, 0.8043, 0.08237, 0.8321, 0.1657, 0.8324, 0.1658, 0.8046, -0.000966, 0.8319, -0.001047, 0.8597, 0.08229, 0.8599, 0.08237, 0.8321, 0.9157, 0.8345, 0.9156, 0.8623, 0.9989, 0.8626, 0.999, 0.8348, 0.8324, 0.8343, 0.8323, 0.8621, 0.9156, 0.8623, 0.9157, 0.8345, 0.749, 0.8341, 0.749, 0.8618, 0.8323, 0.8621, 0.8324, 0.8343, 0.6657, 0.8338, 0.6656, 0.8616, 0.749, 0.8618, 0.749, 0.8341, 0.5824, 0.8336, 0.5823, 0.8614, 0.6656, 0.8616, 0.6657, 0.8338, 0.499, 0.8333, 0.499, 0.8611, 0.5823, 0.8614, 0.5824, 0.8336, 0.4157, 0.8331, 0.4156, 0.8609, 0.499, 0.8611, 0.499, 0.8333, 0.3324, 0.8328, 0.3323, 0.8606, 0.4156, 0.8609, 0.4157, 0.8331, 0.249, 0.8326, 0.249, 0.8604, 0.3323, 0.8606, 0.3324, 0.8328, 0.1657, 0.8324, 0.1656, 0.8601, 0.249, 0.8604, 0.249, 0.8326, 0.08237, 0.8321, 0.08229, 0.8599, 0.1656, 0.8601, 0.1657, 0.8324, -0.001047, 0.8597, -0.001127, 0.8874, 0.08221, 0.8877, 0.08229, 0.8599, 0.9156, 0.8623, 0.9155, 0.8901, 0.9989, 0.8903, 0.9989, 0.8626, 0.8323, 0.8621, 0.8322, 0.8899, 0.9155, 0.8901, 0.9156, 0.8623, 0.749, 0.8618, 0.7489, 0.8896, 0.8322, 0.8899, 0.8323, 0.8621, 0.6656, 0.8616, 0.6655, 0.8894, 0.7489, 0.8896, 0.749, 0.8618, 0.5823, 0.8614, 0.5822, 0.8891, 0.6655, 0.8894, 0.6656, 0.8616, 0.499, 0.8611, 0.4989, 0.8889, 0.5822, 0.8891, 0.5823, 0.8614, 0.4156, 0.8609, 0.4155, 0.8886, 0.4989, 0.8889, 0.499, 0.8611, 0.3323, 0.8606, 0.3322, 0.8884, 0.4155, 0.8886, 0.4156, 0.8609, 0.249, 0.8604, 0.2489, 0.8882, 0.3322, 0.8884, 0.3323, 0.8606, 0.1656, 0.8601, 0.1655, 0.8879, 0.2489, 0.8882, 0.249, 0.8604, 0.08229, 0.8599, 0.08221, 0.8877, 0.1655, 0.8879, 0.1656, 0.8601, -0.001127, 0.8874, -0.001208, 0.9152, 0.08212, 0.9155, 0.08221, 0.8877, 0.9155, 0.8901, 0.9155, 0.9179, 0.9988, 0.9181, 0.9989, 0.8903, 0.8322, 0.8899, 0.8321, 0.9176, 0.9155, 0.9179, 0.9155, 0.8901, 0.7489, 0.8896, 0.7488, 0.9174, 0.8321, 0.9176, 0.8322, 0.8899, 0.6655, 0.8894, 0.6655, 0.9171, 0.7488, 0.9174, 0.7489, 0.8896, 0.5822, 0.8891, 0.5821, 0.9169, 0.6655, 0.9171, 0.6655, 0.8894, 0.4989, 0.8889, 0.4988, 0.9167, 0.5821, 0.9169, 0.5822, 0.8891, 0.4155, 0.8886, 0.4155, 0.9164, 0.4988, 0.9167, 0.4989, 0.8889, 0.3322, 0.8884, 0.3321, 0.9162, 0.4155, 0.9164, 0.4155, 0.8886, 0.2489, 0.8882, 0.2488, 0.9159, 0.3321, 0.9162, 0.3322, 0.8884, 0.1655, 0.8879, 0.1655, 0.9157, 0.2488, 0.9159, 0.2489, 0.8882, 0.08221, 0.8877, 0.08212, 0.9155, 0.1655, 0.9157, 0.1655, 0.8879, -0.001208, 0.9152, -0.001289, 0.943, 0.08204, 0.9432, 0.08212, 0.9155, 0.9155, 0.9179, 0.9154, 0.9457, 0.9987, 0.9459, 0.9988, 0.9181, 0.8321, 0.9176, 0.832, 0.9454, 0.9154, 0.9457, 0.9155, 0.9179, 0.7488, 0.9174, 0.7487, 0.9452, 0.832, 0.9454, 0.8321, 0.9176, 0.6655, 0.9171, 0.6654, 0.9449, 0.7487, 0.9452, 0.7488, 0.9174, 0.5821, 0.9169, 0.582, 0.9447, 0.6654, 0.9449, 0.6655, 0.9171, 0.4988, 0.9167, 0.4987, 0.9444, 0.582, 0.9447, 0.5821, 0.9169, 0.4155, 0.9164, 0.4154, 0.9442, 0.4987, 0.9444, 0.4988, 0.9167, 0.3321, 0.9162, 0.332, 0.944, 0.4154, 0.9442, 0.4155, 0.9164, 0.2488, 0.9159, 0.2487, 0.9437, 0.332, 0.944, 0.3321, 0.9162, 0.1655, 0.9157, 0.1654, 0.9435, 0.2487, 0.9437, 0.2488, 0.9159, 0.08212, 0.9155, 0.08204, 0.9432, 0.1654, 0.9435, 0.1655, 0.9157, -0.001289, 0.943, -0.001369, 0.9708, 0.08196, 0.971, 0.08204, 0.9432, 0.9154, 0.9457, 0.9153, 0.9734, 0.9986, 0.9737, 0.9987, 0.9459, 0.832, 0.9454, 0.832, 0.9732, 0.9153, 0.9734, 0.9154, 0.9457, 0.7487, 0.9452, 0.7486, 0.9729, 0.832, 0.9732, 0.832, 0.9454, 0.6654, 0.9449, 0.6653, 0.9727, 0.7486, 0.9729, 0.7487, 0.9452, 0.582, 0.9447, 0.582, 0.9725, 0.6653, 0.9727, 0.6654, 0.9449, 0.4987, 0.9444, 0.4986, 0.9722, 0.582, 0.9725, 0.582, 0.9447, 0.4154, 0.9442, 0.4153, 0.972, 0.4986, 0.9722, 0.4987, 0.9444, 0.332, 0.944, 0.332, 0.9717, 0.4153, 0.972, 0.4154, 0.9442, 0.2487, 0.9437, 0.2486, 0.9715, 0.332, 0.9717, 0.332, 0.944, 0.1654, 0.9435, 0.1653, 0.9713, 0.2486, 0.9715, 0.2487, 0.9437, 0.08204, 0.9432, 0.08196, 0.971, 0.1653, 0.9713, 0.1654, 0.9435, -0.001369, 0.9708, -0.00145, 0.9985, 0.08188, 0.9988, 0.08196, 0.971, 0.9153, 0.9734, 0.9152, 1.001, 0.9985, 1.001, 0.9986, 0.9737, 0.832, 0.9732, 0.8319, 1.001, 0.9152, 1.001, 0.9153, 0.9734, 0.7486, 0.9729, 0.7485, 1.001, 0.8319, 1.001, 0.832, 0.9732, 0.6653, 0.9727, 0.6652, 1.0, 0.7485, 1.001, 0.7486, 0.9729, 0.582, 0.9725, 0.5819, 1.0, 0.6652, 1.0, 0.6653, 0.9727, 0.4986, 0.9722, 0.4985, 1.0, 0.5819, 1.0, 0.582, 0.9725, 0.4153, 0.972, 0.4152, 0.9998, 0.4985, 1.0, 0.4986, 0.9722, 0.332, 0.9717, 0.3319, 0.9995, 0.4152, 0.9998, 0.4153, 0.972, 0.2486, 0.9715, 0.2485, 0.9993, 0.3319, 0.9995, 0.332, 0.9717, 0.1653, 0.9713, 0.1652, 0.999, 0.2485, 0.9993, 0.2486, 0.9715, 0.08196, 0.971, 0.08188, 0.9988, 0.1652, 0.999, 0.1653, 0.9713])
me_beziercurve.use_remesh_fix_poles = True
me_beziercurve.use_remesh_preserve_attributes = False
me_beziercurve.use_mirror_vertex_groups = False
me_beziercurve.update()

# ---- objects
ob_vine01 = bpy.data.objects.new('Vine01', me_beziercurve)

# ---- transforms, parenting, visibility, modifiers, constraints
ob_vine01.location = (0.9943, 0.0, 0.0)
ob_vine01.lineart.crease_threshold = 0.0

# ---- collection membership
col_collection.objects.link(ob_vine01)

# ---- scene / render settings (as saved in the file)
scene.frame_start = 1; scene.frame_end = 250; scene.frame_set(1)
scene.render.engine = 'BLENDER_EEVEE_NEXT'
scene.cycles.use_denoising = False
scene.cycles.samples = 128
scene.cycles.sampling_pattern = 'TABULATED_SOBOL'
scene.cycles.use_adaptive_sampling = False
scene.cycles.use_light_tree = False
scene.view_settings.view_transform = 'Filmic'
bpy.context.view_layer.update()

# ---- added for rendering (the .blend has no active camera and no usable light): camera, sun
cam_auto = bpy.data.cameras.new('AutoCamera')
cam_auto.lens = 50.0
cam_auto.sensor_width = 36.0
cam_auto.clip_end = 1000.0
ob_auto_camera = bpy.data.objects.new('AutoCamera', cam_auto)
scene.collection.objects.link(ob_auto_camera)
ob_auto_camera.location = (7.1096, -5.55368, 3.9136)
ob_auto_camera.rotation_euler = (1.09748, -7.21219e-08, 0.694738)
scene.camera = ob_auto_camera
light_auto_sun = bpy.data.lights.new('AutoSun', 'SUN')
light_auto_sun.energy = 3.0
light_auto_sun.angle = 0.0523599
ob_auto_sun = bpy.data.objects.new('AutoSun', light_auto_sun)
scene.collection.objects.link(ob_auto_sun)
ob_auto_sun.rotation_euler = (0.872665, 0.174533, 0.523599)
bpy.context.view_layer.update()
